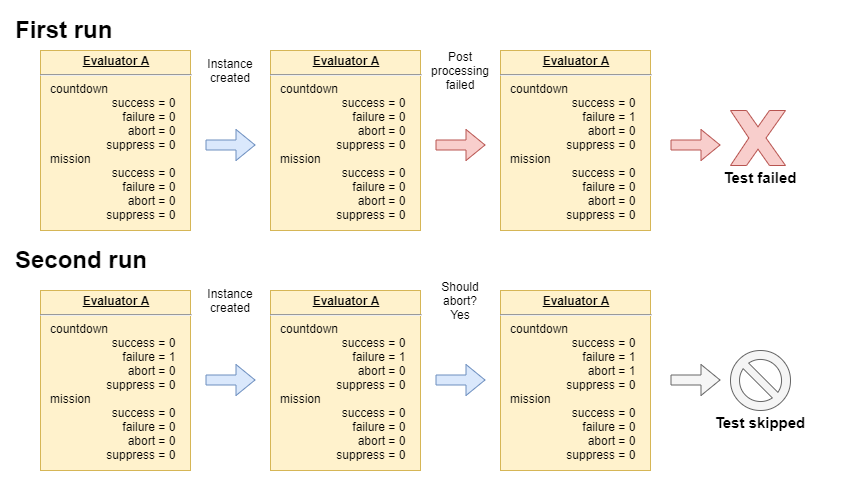

The diagram above was exported from draw.io. Its source (the exported page's mxGraphModel, read from the mxfile embedded in the PNG):
<mxGraphModel dx="1086" dy="816" grid="1" gridSize="10" guides="1" tooltips="1" connect="1" arrows="1" fold="1" page="1" pageScale="1" pageWidth="850" pageHeight="1100" math="0" shadow="0">
  <root>
    <mxCell id="0" />
    <mxCell id="1" parent="0" />
    <mxCell id="9p9xIKWyJIkvzG3dGVpn-7" value="" style="rounded=0;whiteSpace=wrap;html=1;align=left;strokeColor=none;" vertex="1" parent="1">
      <mxGeometry x="40" y="80" width="840" height="490" as="geometry" />
    </mxCell>
    <mxCell id="me2jZGcwILTK47mUvApH-2" value="&lt;p style=&quot;text-align: center ; margin: 4px 0px 0px ; text-decoration: underline&quot;&gt;&lt;b&gt;Evaluator A&lt;/b&gt;&lt;/p&gt;&lt;hr&gt;&lt;span&gt;&lt;div&gt;&lt;span&gt;&amp;nbsp; &amp;nbsp;countdown&lt;/span&gt;&lt;/div&gt;&lt;div style=&quot;text-align: right&quot;&gt;&lt;span&gt;success = 0&amp;nbsp; &amp;nbsp; &amp;nbsp;&lt;/span&gt;&lt;/div&gt;&lt;/span&gt;&lt;span&gt;&lt;div style=&quot;text-align: right&quot;&gt;&lt;span&gt;failure = 0&amp;nbsp; &amp;nbsp; &amp;nbsp;&lt;/span&gt;&lt;/div&gt;&lt;/span&gt;&lt;span&gt;&lt;div style=&quot;text-align: right&quot;&gt;&lt;span&gt;abort = 0&lt;/span&gt;&lt;span&gt;&amp;nbsp; &amp;nbsp; &amp;nbsp;&lt;/span&gt;&lt;/div&gt;&lt;/span&gt;&lt;span&gt;&lt;div style=&quot;text-align: right&quot;&gt;&lt;span&gt;suppress = 0&lt;/span&gt;&lt;span&gt;&amp;nbsp; &amp;nbsp; &amp;nbsp;&lt;/span&gt;&lt;/div&gt;&lt;/span&gt;&lt;span&gt;&lt;div&gt;&lt;span&gt;&amp;nbsp; &amp;nbsp;mission&lt;/span&gt;&lt;/div&gt;&lt;div style=&quot;text-align: right&quot;&gt;&lt;span&gt;success = 0&amp;nbsp; &amp;nbsp; &amp;nbsp;&lt;/span&gt;&lt;/div&gt;&lt;/span&gt;&lt;span&gt;&lt;div style=&quot;text-align: right&quot;&gt;&lt;span&gt;failure = 0&amp;nbsp; &amp;nbsp; &amp;nbsp;&lt;/span&gt;&lt;/div&gt;&lt;/span&gt;&lt;p style=&quot;text-align: right ; margin: 0px 0px 0px 8px&quot;&gt;abort = 0&amp;nbsp; &amp;nbsp; &amp;nbsp;&lt;/p&gt;&lt;p style=&quot;text-align: right ; margin: 0px 0px 0px 8px&quot;&gt;suppress = 0&amp;nbsp; &amp;nbsp; &amp;nbsp;&lt;br&gt;&lt;/p&gt;" style="verticalAlign=top;align=left;overflow=fill;fontSize=12;fontFamily=Helvetica;html=1;fillColor=#fff2cc;strokeColor=#d6b656;" parent="1" vertex="1">
      <mxGeometry x="80" y="120" width="150" height="180" as="geometry" />
    </mxCell>
    <mxCell id="me2jZGcwILTK47mUvApH-5" value="" style="shape=flexArrow;endArrow=classic;html=1;fillColor=#dae8fc;strokeColor=#6c8ebf;" parent="1" edge="1">
      <mxGeometry width="50" height="50" relative="1" as="geometry">
        <mxPoint x="245" y="214.5" as="sourcePoint" />
        <mxPoint x="295" y="214.5" as="targetPoint" />
      </mxGeometry>
    </mxCell>
    <mxCell id="me2jZGcwILTK47mUvApH-6" value="" style="shape=flexArrow;endArrow=classic;html=1;fillColor=#f8cecc;strokeColor=#b85450;" parent="1" edge="1">
      <mxGeometry width="50" height="50" relative="1" as="geometry">
        <mxPoint x="475" y="214.5" as="sourcePoint" />
        <mxPoint x="525" y="214.5" as="targetPoint" />
      </mxGeometry>
    </mxCell>
    <mxCell id="me2jZGcwILTK47mUvApH-7" value="" style="shape=flexArrow;endArrow=classic;html=1;fillColor=#f8cecc;strokeColor=#b85450;" parent="1" edge="1">
      <mxGeometry width="50" height="50" relative="1" as="geometry">
        <mxPoint x="710" y="214.5" as="sourcePoint" />
        <mxPoint x="760" y="214.5" as="targetPoint" />
      </mxGeometry>
    </mxCell>
    <mxCell id="me2jZGcwILTK47mUvApH-8" value="" style="verticalLabelPosition=bottom;verticalAlign=top;html=1;shape=mxgraph.basic.x;fillColor=#f8cecc;strokeColor=#b85450;" parent="1" vertex="1">
      <mxGeometry x="770" y="180" width="55" height="55" as="geometry" />
    </mxCell>
    <mxCell id="me2jZGcwILTK47mUvApH-9" value="&lt;h1&gt;First run&lt;/h1&gt;" style="text;html=1;strokeColor=none;fillColor=none;spacing=5;spacingTop=-20;whiteSpace=wrap;overflow=hidden;rounded=0;" parent="1" vertex="1">
      <mxGeometry x="50" y="80" width="120" height="40" as="geometry" />
    </mxCell>
    <mxCell id="me2jZGcwILTK47mUvApH-10" value="&lt;h1&gt;Second run&lt;/h1&gt;" style="text;html=1;strokeColor=none;fillColor=none;spacing=5;spacingTop=-20;whiteSpace=wrap;overflow=hidden;rounded=0;" parent="1" vertex="1">
      <mxGeometry x="50" y="310" width="160" height="40" as="geometry" />
    </mxCell>
    <mxCell id="me2jZGcwILTK47mUvApH-14" value="" style="shape=flexArrow;endArrow=classic;html=1;fillColor=#dae8fc;strokeColor=#6c8ebf;" parent="1" edge="1">
      <mxGeometry width="50" height="50" relative="1" as="geometry">
        <mxPoint x="245" y="449.5" as="sourcePoint" />
        <mxPoint x="295" y="449.5" as="targetPoint" />
      </mxGeometry>
    </mxCell>
    <mxCell id="me2jZGcwILTK47mUvApH-15" value="" style="shape=flexArrow;endArrow=classic;html=1;fillColor=#dae8fc;strokeColor=#6c8ebf;" parent="1" edge="1">
      <mxGeometry width="50" height="50" relative="1" as="geometry">
        <mxPoint x="475" y="449.5" as="sourcePoint" />
        <mxPoint x="525" y="449.5" as="targetPoint" />
      </mxGeometry>
    </mxCell>
    <mxCell id="me2jZGcwILTK47mUvApH-16" value="" style="shape=flexArrow;endArrow=classic;html=1;fillColor=#f5f5f5;strokeColor=#666666;" parent="1" edge="1">
      <mxGeometry width="50" height="50" relative="1" as="geometry">
        <mxPoint x="710" y="449.5" as="sourcePoint" />
        <mxPoint x="760" y="449.5" as="targetPoint" />
      </mxGeometry>
    </mxCell>
    <mxCell id="me2jZGcwILTK47mUvApH-18" value="Instance&lt;br&gt;created" style="text;html=1;strokeColor=none;fillColor=none;align=center;verticalAlign=middle;whiteSpace=wrap;rounded=0;" parent="1" vertex="1">
      <mxGeometry x="240" y="120" width="60" height="40" as="geometry" />
    </mxCell>
    <mxCell id="me2jZGcwILTK47mUvApH-19" value="Instance&lt;br&gt;created" style="text;html=1;strokeColor=none;fillColor=none;align=center;verticalAlign=middle;whiteSpace=wrap;rounded=0;" parent="1" vertex="1">
      <mxGeometry x="240" y="350" width="60" height="40" as="geometry" />
    </mxCell>
    <mxCell id="me2jZGcwILTK47mUvApH-20" value="Post processing failed" style="text;html=1;strokeColor=none;fillColor=none;align=center;verticalAlign=middle;whiteSpace=wrap;rounded=0;" parent="1" vertex="1">
      <mxGeometry x="470" y="120" width="60" height="40" as="geometry" />
    </mxCell>
    <mxCell id="me2jZGcwILTK47mUvApH-21" value="Should abort?&lt;br&gt;Yes" style="text;html=1;strokeColor=none;fillColor=none;align=center;verticalAlign=middle;whiteSpace=wrap;rounded=0;" parent="1" vertex="1">
      <mxGeometry x="470" y="350" width="60" height="40" as="geometry" />
    </mxCell>
    <mxCell id="me2jZGcwILTK47mUvApH-22" value="" style="verticalLabelPosition=bottom;verticalAlign=top;html=1;shape=mxgraph.basic.no_symbol;fillColor=#f5f5f5;strokeColor=#666666;fontColor=#333333;" parent="1" vertex="1">
      <mxGeometry x="770" y="420" width="60" height="60" as="geometry" />
    </mxCell>
    <mxCell id="ytJEMz8Fl4A4ncEcR0Qf-1" value="&lt;h1&gt;&lt;font style=&quot;font-size: 15px&quot;&gt;Test failed&lt;/font&gt;&lt;/h1&gt;" style="text;html=1;strokeColor=none;fillColor=none;spacing=5;spacingTop=-20;whiteSpace=wrap;overflow=hidden;rounded=0;align=center;" parent="1" vertex="1">
      <mxGeometry x="740" y="225" width="120" height="40" as="geometry" />
    </mxCell>
    <mxCell id="ytJEMz8Fl4A4ncEcR0Qf-5" value="&lt;h1&gt;&lt;font style=&quot;font-size: 15px&quot;&gt;Test skipped&lt;/font&gt;&lt;/h1&gt;" style="text;html=1;strokeColor=none;fillColor=none;spacing=5;spacingTop=-20;whiteSpace=wrap;overflow=hidden;rounded=0;align=center;" parent="1" vertex="1">
      <mxGeometry x="740" y="470" width="120" height="40" as="geometry" />
    </mxCell>
    <mxCell id="9p9xIKWyJIkvzG3dGVpn-1" value="&lt;p style=&quot;text-align: center ; margin: 4px 0px 0px ; text-decoration: underline&quot;&gt;&lt;b&gt;Evaluator A&lt;/b&gt;&lt;/p&gt;&lt;hr&gt;&lt;span&gt;&lt;div&gt;&lt;span&gt;&amp;nbsp; &amp;nbsp;countdown&lt;/span&gt;&lt;/div&gt;&lt;div style=&quot;text-align: right&quot;&gt;&lt;span&gt;success = 0&amp;nbsp; &amp;nbsp; &amp;nbsp;&lt;/span&gt;&lt;/div&gt;&lt;/span&gt;&lt;span&gt;&lt;div style=&quot;text-align: right&quot;&gt;&lt;span&gt;failure = 0&amp;nbsp; &amp;nbsp; &amp;nbsp;&lt;/span&gt;&lt;/div&gt;&lt;/span&gt;&lt;span&gt;&lt;div style=&quot;text-align: right&quot;&gt;&lt;span&gt;abort = 0&lt;/span&gt;&lt;span&gt;&amp;nbsp; &amp;nbsp; &amp;nbsp;&lt;/span&gt;&lt;/div&gt;&lt;/span&gt;&lt;span&gt;&lt;div style=&quot;text-align: right&quot;&gt;&lt;span&gt;suppress = 0&lt;/span&gt;&lt;span&gt;&amp;nbsp; &amp;nbsp; &amp;nbsp;&lt;/span&gt;&lt;/div&gt;&lt;/span&gt;&lt;span&gt;&lt;div&gt;&lt;span&gt;&amp;nbsp; &amp;nbsp;mission&lt;/span&gt;&lt;/div&gt;&lt;div style=&quot;text-align: right&quot;&gt;&lt;span&gt;success = 0&amp;nbsp; &amp;nbsp; &amp;nbsp;&lt;/span&gt;&lt;/div&gt;&lt;/span&gt;&lt;span&gt;&lt;div style=&quot;text-align: right&quot;&gt;&lt;span&gt;failure = 0&amp;nbsp; &amp;nbsp; &amp;nbsp;&lt;/span&gt;&lt;/div&gt;&lt;/span&gt;&lt;p style=&quot;text-align: right ; margin: 0px 0px 0px 8px&quot;&gt;abort = 0&amp;nbsp; &amp;nbsp; &amp;nbsp;&lt;/p&gt;&lt;p style=&quot;text-align: right ; margin: 0px 0px 0px 8px&quot;&gt;suppress = 0&amp;nbsp; &amp;nbsp; &amp;nbsp;&lt;br&gt;&lt;/p&gt;" style="verticalAlign=top;align=left;overflow=fill;fontSize=12;fontFamily=Helvetica;html=1;fillColor=#fff2cc;strokeColor=#d6b656;" vertex="1" parent="1">
      <mxGeometry x="310" y="120" width="150" height="180" as="geometry" />
    </mxCell>
    <mxCell id="9p9xIKWyJIkvzG3dGVpn-2" value="&lt;p style=&quot;text-align: center ; margin: 4px 0px 0px ; text-decoration: underline&quot;&gt;&lt;b&gt;Evaluator A&lt;/b&gt;&lt;/p&gt;&lt;hr&gt;&lt;span&gt;&lt;div&gt;&lt;span&gt;&amp;nbsp; &amp;nbsp;countdown&lt;/span&gt;&lt;/div&gt;&lt;div style=&quot;text-align: right&quot;&gt;&lt;span&gt;success = 0&amp;nbsp; &amp;nbsp; &amp;nbsp;&lt;/span&gt;&lt;/div&gt;&lt;/span&gt;&lt;span&gt;&lt;div style=&quot;text-align: right&quot;&gt;&lt;span&gt;failure = 1&amp;nbsp; &amp;nbsp; &amp;nbsp;&lt;/span&gt;&lt;/div&gt;&lt;/span&gt;&lt;span&gt;&lt;div style=&quot;text-align: right&quot;&gt;&lt;span&gt;abort = 0&lt;/span&gt;&lt;span&gt;&amp;nbsp; &amp;nbsp; &amp;nbsp;&lt;/span&gt;&lt;/div&gt;&lt;/span&gt;&lt;span&gt;&lt;div style=&quot;text-align: right&quot;&gt;&lt;span&gt;suppress = 0&lt;/span&gt;&lt;span&gt;&amp;nbsp; &amp;nbsp; &amp;nbsp;&lt;/span&gt;&lt;/div&gt;&lt;/span&gt;&lt;span&gt;&lt;div&gt;&lt;span&gt;&amp;nbsp; &amp;nbsp;mission&lt;/span&gt;&lt;/div&gt;&lt;div style=&quot;text-align: right&quot;&gt;&lt;span&gt;success = 0&amp;nbsp; &amp;nbsp; &amp;nbsp;&lt;/span&gt;&lt;/div&gt;&lt;/span&gt;&lt;span&gt;&lt;div style=&quot;text-align: right&quot;&gt;&lt;span&gt;failure = 0&amp;nbsp; &amp;nbsp; &amp;nbsp;&lt;/span&gt;&lt;/div&gt;&lt;/span&gt;&lt;p style=&quot;text-align: right ; margin: 0px 0px 0px 8px&quot;&gt;abort = 0&amp;nbsp; &amp;nbsp; &amp;nbsp;&lt;/p&gt;&lt;p style=&quot;text-align: right ; margin: 0px 0px 0px 8px&quot;&gt;suppress = 0&amp;nbsp; &amp;nbsp; &amp;nbsp;&lt;br&gt;&lt;/p&gt;" style="verticalAlign=top;align=left;overflow=fill;fontSize=12;fontFamily=Helvetica;html=1;fillColor=#fff2cc;strokeColor=#d6b656;" vertex="1" parent="1">
      <mxGeometry x="80" y="360" width="150" height="180" as="geometry" />
    </mxCell>
    <mxCell id="9p9xIKWyJIkvzG3dGVpn-3" value="&lt;p style=&quot;text-align: center ; margin: 4px 0px 0px ; text-decoration: underline&quot;&gt;&lt;b&gt;Evaluator A&lt;/b&gt;&lt;/p&gt;&lt;hr&gt;&lt;span&gt;&lt;div&gt;&lt;span&gt;&amp;nbsp; &amp;nbsp;countdown&lt;/span&gt;&lt;/div&gt;&lt;div style=&quot;text-align: right&quot;&gt;&lt;span&gt;success = 0&amp;nbsp; &amp;nbsp; &amp;nbsp;&lt;/span&gt;&lt;/div&gt;&lt;/span&gt;&lt;span&gt;&lt;div style=&quot;text-align: right&quot;&gt;&lt;span&gt;failure = 1&amp;nbsp; &amp;nbsp; &amp;nbsp;&lt;/span&gt;&lt;/div&gt;&lt;/span&gt;&lt;span&gt;&lt;div style=&quot;text-align: right&quot;&gt;&lt;span&gt;abort = 0&lt;/span&gt;&lt;span&gt;&amp;nbsp; &amp;nbsp; &amp;nbsp;&lt;/span&gt;&lt;/div&gt;&lt;/span&gt;&lt;span&gt;&lt;div style=&quot;text-align: right&quot;&gt;&lt;span&gt;suppress = 0&lt;/span&gt;&lt;span&gt;&amp;nbsp; &amp;nbsp; &amp;nbsp;&lt;/span&gt;&lt;/div&gt;&lt;/span&gt;&lt;span&gt;&lt;div&gt;&lt;span&gt;&amp;nbsp; &amp;nbsp;mission&lt;/span&gt;&lt;/div&gt;&lt;div style=&quot;text-align: right&quot;&gt;&lt;span&gt;success = 0&amp;nbsp; &amp;nbsp; &amp;nbsp;&lt;/span&gt;&lt;/div&gt;&lt;/span&gt;&lt;span&gt;&lt;div style=&quot;text-align: right&quot;&gt;&lt;span&gt;failure = 0&amp;nbsp; &amp;nbsp; &amp;nbsp;&lt;/span&gt;&lt;/div&gt;&lt;/span&gt;&lt;p style=&quot;text-align: right ; margin: 0px 0px 0px 8px&quot;&gt;abort = 0&amp;nbsp; &amp;nbsp; &amp;nbsp;&lt;/p&gt;&lt;p style=&quot;text-align: right ; margin: 0px 0px 0px 8px&quot;&gt;suppress = 0&amp;nbsp; &amp;nbsp; &amp;nbsp;&lt;br&gt;&lt;/p&gt;" style="verticalAlign=top;align=left;overflow=fill;fontSize=12;fontFamily=Helvetica;html=1;fillColor=#fff2cc;strokeColor=#d6b656;" vertex="1" parent="1">
      <mxGeometry x="540" y="120" width="150" height="180" as="geometry" />
    </mxCell>
    <mxCell id="9p9xIKWyJIkvzG3dGVpn-4" value="&lt;p style=&quot;text-align: center ; margin: 4px 0px 0px ; text-decoration: underline&quot;&gt;&lt;b&gt;Evaluator A&lt;/b&gt;&lt;/p&gt;&lt;hr&gt;&lt;span&gt;&lt;div&gt;&lt;span&gt;&amp;nbsp; &amp;nbsp;countdown&lt;/span&gt;&lt;/div&gt;&lt;div style=&quot;text-align: right&quot;&gt;&lt;span&gt;success = 0&amp;nbsp; &amp;nbsp; &amp;nbsp;&lt;/span&gt;&lt;/div&gt;&lt;/span&gt;&lt;span&gt;&lt;div style=&quot;text-align: right&quot;&gt;&lt;span&gt;failure = 1&amp;nbsp; &amp;nbsp; &amp;nbsp;&lt;/span&gt;&lt;/div&gt;&lt;/span&gt;&lt;span&gt;&lt;div style=&quot;text-align: right&quot;&gt;&lt;span&gt;abort = 0&lt;/span&gt;&lt;span&gt;&amp;nbsp; &amp;nbsp; &amp;nbsp;&lt;/span&gt;&lt;/div&gt;&lt;/span&gt;&lt;span&gt;&lt;div style=&quot;text-align: right&quot;&gt;&lt;span&gt;suppress = 0&lt;/span&gt;&lt;span&gt;&amp;nbsp; &amp;nbsp; &amp;nbsp;&lt;/span&gt;&lt;/div&gt;&lt;/span&gt;&lt;span&gt;&lt;div&gt;&lt;span&gt;&amp;nbsp; &amp;nbsp;mission&lt;/span&gt;&lt;/div&gt;&lt;div style=&quot;text-align: right&quot;&gt;&lt;span&gt;success = 0&amp;nbsp; &amp;nbsp; &amp;nbsp;&lt;/span&gt;&lt;/div&gt;&lt;/span&gt;&lt;span&gt;&lt;div style=&quot;text-align: right&quot;&gt;&lt;span&gt;failure = 0&amp;nbsp; &amp;nbsp; &amp;nbsp;&lt;/span&gt;&lt;/div&gt;&lt;/span&gt;&lt;p style=&quot;text-align: right ; margin: 0px 0px 0px 8px&quot;&gt;abort = 0&amp;nbsp; &amp;nbsp; &amp;nbsp;&lt;/p&gt;&lt;p style=&quot;text-align: right ; margin: 0px 0px 0px 8px&quot;&gt;suppress = 0&amp;nbsp; &amp;nbsp; &amp;nbsp;&lt;br&gt;&lt;/p&gt;" style="verticalAlign=top;align=left;overflow=fill;fontSize=12;fontFamily=Helvetica;html=1;fillColor=#fff2cc;strokeColor=#d6b656;" vertex="1" parent="1">
      <mxGeometry x="310" y="360" width="150" height="180" as="geometry" />
    </mxCell>
    <mxCell id="9p9xIKWyJIkvzG3dGVpn-5" value="&lt;p style=&quot;text-align: center ; margin: 4px 0px 0px ; text-decoration: underline&quot;&gt;&lt;b&gt;Evaluator A&lt;/b&gt;&lt;/p&gt;&lt;hr&gt;&lt;span&gt;&lt;div&gt;&lt;span&gt;&amp;nbsp; &amp;nbsp;countdown&lt;/span&gt;&lt;/div&gt;&lt;div style=&quot;text-align: right&quot;&gt;&lt;span&gt;success = 0&amp;nbsp; &amp;nbsp; &amp;nbsp;&lt;/span&gt;&lt;/div&gt;&lt;/span&gt;&lt;span&gt;&lt;div style=&quot;text-align: right&quot;&gt;&lt;span&gt;failure = 1&amp;nbsp; &amp;nbsp; &amp;nbsp;&lt;/span&gt;&lt;/div&gt;&lt;/span&gt;&lt;span&gt;&lt;div style=&quot;text-align: right&quot;&gt;&lt;span&gt;abort = 1&lt;/span&gt;&lt;span&gt;&amp;nbsp; &amp;nbsp; &amp;nbsp;&lt;/span&gt;&lt;/div&gt;&lt;/span&gt;&lt;span&gt;&lt;div style=&quot;text-align: right&quot;&gt;&lt;span&gt;suppress = 0&lt;/span&gt;&lt;span&gt;&amp;nbsp; &amp;nbsp; &amp;nbsp;&lt;/span&gt;&lt;/div&gt;&lt;/span&gt;&lt;span&gt;&lt;div&gt;&lt;span&gt;&amp;nbsp; &amp;nbsp;mission&lt;/span&gt;&lt;/div&gt;&lt;div style=&quot;text-align: right&quot;&gt;&lt;span&gt;success = 0&amp;nbsp; &amp;nbsp; &amp;nbsp;&lt;/span&gt;&lt;/div&gt;&lt;/span&gt;&lt;span&gt;&lt;div style=&quot;text-align: right&quot;&gt;&lt;span&gt;failure = 0&amp;nbsp; &amp;nbsp; &amp;nbsp;&lt;/span&gt;&lt;/div&gt;&lt;/span&gt;&lt;p style=&quot;text-align: right ; margin: 0px 0px 0px 8px&quot;&gt;abort = 0&amp;nbsp; &amp;nbsp; &amp;nbsp;&lt;/p&gt;&lt;p style=&quot;text-align: right ; margin: 0px 0px 0px 8px&quot;&gt;suppress = 0&amp;nbsp; &amp;nbsp; &amp;nbsp;&lt;br&gt;&lt;/p&gt;" style="verticalAlign=top;align=left;overflow=fill;fontSize=12;fontFamily=Helvetica;html=1;fillColor=#fff2cc;strokeColor=#d6b656;" vertex="1" parent="1">
      <mxGeometry x="540" y="360" width="150" height="180" as="geometry" />
    </mxCell>
  </root>
</mxGraphModel>